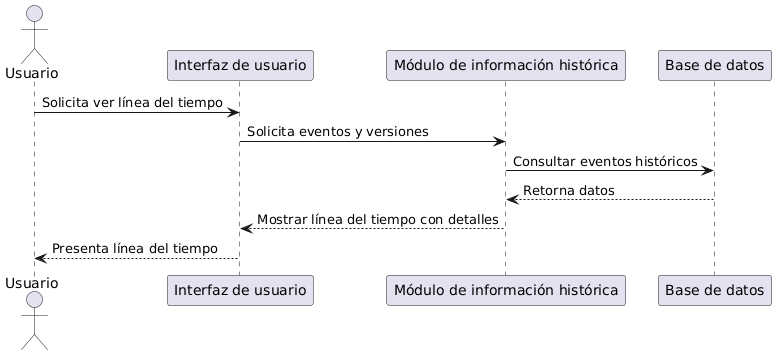

The diagram above was rendered by PlantUML. Its source (embedded in the PNG):
@startuml
actor Usuario
participant "Interfaz de usuario" as UI
participant "Módulo de información histórica" as Hist
participant "Base de datos" as DB

Usuario -> UI : Solicita ver línea del tiempo
UI -> Hist : Solicita eventos y versiones
Hist -> DB : Consultar eventos históricos
DB --> Hist : Retorna datos
Hist --> UI : Mostrar línea del tiempo con detalles
UI --> Usuario : Presenta línea del tiempo
@enduml